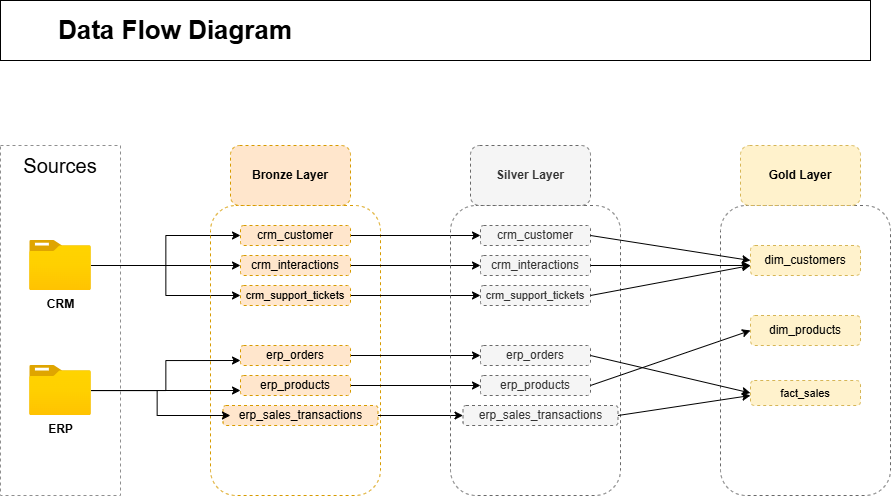

The diagram above was exported from draw.io. Its source (the exported page's mxGraphModel, read from the mxfile embedded in the PNG):
<mxGraphModel dx="925" dy="612" grid="1" gridSize="10" guides="1" tooltips="1" connect="1" arrows="1" fold="1" page="1" pageScale="1" pageWidth="1654" pageHeight="1169" background="#FFFFFF" math="0" shadow="0">
  <root>
    <mxCell id="0" />
    <mxCell id="1" parent="0" />
    <mxCell id="AtEdCHmp500eL1XQOhnC-1" value="" style="rounded=0;whiteSpace=wrap;html=1;dashed=1;fillColor=none;strokeColor=#8F8F8F;fontColor=#333333;movable=1;resizable=1;rotatable=1;deletable=1;editable=1;locked=0;connectable=1;" parent="1" vertex="1">
      <mxGeometry x="130" y="250" width="120" height="350" as="geometry" />
    </mxCell>
    <mxCell id="AtEdCHmp500eL1XQOhnC-7" value="Sources" style="rounded=0;whiteSpace=wrap;html=1;strokeColor=none;fillColor=none;fontSize=20;movable=1;resizable=1;rotatable=1;deletable=1;editable=1;locked=0;connectable=1;" parent="1" vertex="1">
      <mxGeometry x="130" y="240" width="120" height="60" as="geometry" />
    </mxCell>
    <mxCell id="xHdK8ead96G7zD5tKDm4-4" style="edgeStyle=orthogonalEdgeStyle;rounded=0;orthogonalLoop=1;jettySize=auto;html=1;entryX=0;entryY=0.5;entryDx=0;entryDy=0;" parent="1" source="AtEdCHmp500eL1XQOhnC-8" target="AtEdCHmp500eL1XQOhnC-13" edge="1">
      <mxGeometry relative="1" as="geometry" />
    </mxCell>
    <mxCell id="xHdK8ead96G7zD5tKDm4-5" style="edgeStyle=orthogonalEdgeStyle;rounded=0;orthogonalLoop=1;jettySize=auto;html=1;entryX=0;entryY=0.5;entryDx=0;entryDy=0;" parent="1" source="AtEdCHmp500eL1XQOhnC-8" target="AtEdCHmp500eL1XQOhnC-14" edge="1">
      <mxGeometry relative="1" as="geometry" />
    </mxCell>
    <mxCell id="xHdK8ead96G7zD5tKDm4-6" style="edgeStyle=orthogonalEdgeStyle;rounded=0;orthogonalLoop=1;jettySize=auto;html=1;entryX=0;entryY=0.5;entryDx=0;entryDy=0;" parent="1" source="AtEdCHmp500eL1XQOhnC-8" target="AtEdCHmp500eL1XQOhnC-15" edge="1">
      <mxGeometry relative="1" as="geometry" />
    </mxCell>
    <mxCell id="AtEdCHmp500eL1XQOhnC-8" value="CRM" style="image;aspect=fixed;html=1;points=[];align=center;fontSize=12;image=img/lib/azure2/general/Folder_Blank.svg;fontStyle=1;movable=1;resizable=1;rotatable=1;deletable=1;editable=1;locked=0;connectable=1;" parent="1" vertex="1">
      <mxGeometry x="159.19" y="345" width="61.61" height="50" as="geometry" />
    </mxCell>
    <mxCell id="xHdK8ead96G7zD5tKDm4-7" style="edgeStyle=orthogonalEdgeStyle;rounded=0;orthogonalLoop=1;jettySize=auto;html=1;entryX=0;entryY=0.75;entryDx=0;entryDy=0;" parent="1" source="AtEdCHmp500eL1XQOhnC-9" target="AtEdCHmp500eL1XQOhnC-20" edge="1">
      <mxGeometry relative="1" as="geometry" />
    </mxCell>
    <mxCell id="xHdK8ead96G7zD5tKDm4-8" style="edgeStyle=orthogonalEdgeStyle;rounded=0;orthogonalLoop=1;jettySize=auto;html=1;entryX=0;entryY=0.75;entryDx=0;entryDy=0;" parent="1" source="AtEdCHmp500eL1XQOhnC-9" target="AtEdCHmp500eL1XQOhnC-21" edge="1">
      <mxGeometry relative="1" as="geometry" />
    </mxCell>
    <mxCell id="AtEdCHmp500eL1XQOhnC-9" value="ERP" style="image;aspect=fixed;html=1;points=[];align=center;fontSize=12;image=img/lib/azure2/general/Folder_Blank.svg;fontStyle=1;movable=1;resizable=1;rotatable=1;deletable=1;editable=1;locked=0;connectable=1;" parent="1" vertex="1">
      <mxGeometry x="159.19" y="470" width="61.61" height="50" as="geometry" />
    </mxCell>
    <mxCell id="AtEdCHmp500eL1XQOhnC-10" value="" style="rounded=1;whiteSpace=wrap;html=1;dashed=1;strokeColor=#d79b00;fillColor=none;movable=1;resizable=1;rotatable=1;deletable=1;editable=1;locked=0;connectable=1;" parent="1" vertex="1">
      <mxGeometry x="340" y="310" width="170" height="290" as="geometry" />
    </mxCell>
    <mxCell id="AtEdCHmp500eL1XQOhnC-11" value="Bronze Layer" style="rounded=1;whiteSpace=wrap;html=1;fillColor=#ffe6cc;strokeColor=#d79b00;dashed=1;fontStyle=1" parent="1" vertex="1">
      <mxGeometry x="360" y="250" width="120" height="60" as="geometry" />
    </mxCell>
    <mxCell id="xHdK8ead96G7zD5tKDm4-21" style="edgeStyle=orthogonalEdgeStyle;rounded=0;orthogonalLoop=1;jettySize=auto;html=1;entryX=0;entryY=0.5;entryDx=0;entryDy=0;" parent="1" source="AtEdCHmp500eL1XQOhnC-13" target="xHdK8ead96G7zD5tKDm4-14" edge="1">
      <mxGeometry relative="1" as="geometry" />
    </mxCell>
    <mxCell id="AtEdCHmp500eL1XQOhnC-13" value="&lt;span style=&quot;font-weight: 400;&quot;&gt;crm_customer&lt;/span&gt;" style="rounded=1;whiteSpace=wrap;html=1;fillColor=#ffe6cc;strokeColor=#d79b00;dashed=1;fontStyle=1" parent="1" vertex="1">
      <mxGeometry x="370" y="330" width="110" height="20" as="geometry" />
    </mxCell>
    <mxCell id="xHdK8ead96G7zD5tKDm4-22" style="edgeStyle=orthogonalEdgeStyle;rounded=0;orthogonalLoop=1;jettySize=auto;html=1;entryX=0;entryY=0.5;entryDx=0;entryDy=0;" parent="1" source="AtEdCHmp500eL1XQOhnC-14" target="xHdK8ead96G7zD5tKDm4-15" edge="1">
      <mxGeometry relative="1" as="geometry" />
    </mxCell>
    <mxCell id="AtEdCHmp500eL1XQOhnC-14" value="&lt;span style=&quot;font-weight: 400;&quot;&gt;crm_interactions&lt;/span&gt;" style="rounded=1;whiteSpace=wrap;html=1;fillColor=#ffe6cc;strokeColor=#d79b00;dashed=1;fontStyle=1" parent="1" vertex="1">
      <mxGeometry x="370" y="360" width="110" height="20" as="geometry" />
    </mxCell>
    <mxCell id="xHdK8ead96G7zD5tKDm4-24" style="edgeStyle=orthogonalEdgeStyle;rounded=0;orthogonalLoop=1;jettySize=auto;html=1;entryX=0;entryY=0.5;entryDx=0;entryDy=0;" parent="1" source="AtEdCHmp500eL1XQOhnC-15" target="xHdK8ead96G7zD5tKDm4-16" edge="1">
      <mxGeometry relative="1" as="geometry" />
    </mxCell>
    <mxCell id="AtEdCHmp500eL1XQOhnC-15" value="crm_support_tickets" style="rounded=1;whiteSpace=wrap;html=1;fillColor=#ffe6cc;strokeColor=#d79b00;dashed=1;fontStyle=0;fontSize=11;" parent="1" vertex="1">
      <mxGeometry x="370" y="390" width="110" height="20" as="geometry" />
    </mxCell>
    <mxCell id="xHdK8ead96G7zD5tKDm4-26" style="edgeStyle=orthogonalEdgeStyle;rounded=0;orthogonalLoop=1;jettySize=auto;html=1;entryX=0;entryY=0.5;entryDx=0;entryDy=0;" parent="1" source="AtEdCHmp500eL1XQOhnC-20" target="xHdK8ead96G7zD5tKDm4-17" edge="1">
      <mxGeometry relative="1" as="geometry" />
    </mxCell>
    <mxCell id="AtEdCHmp500eL1XQOhnC-20" value="erp_orders" style="rounded=1;whiteSpace=wrap;html=1;fillColor=#ffe6cc;strokeColor=#d79b00;dashed=1;fontStyle=0" parent="1" vertex="1">
      <mxGeometry x="370" y="450" width="110" height="20" as="geometry" />
    </mxCell>
    <mxCell id="xHdK8ead96G7zD5tKDm4-27" style="edgeStyle=orthogonalEdgeStyle;rounded=0;orthogonalLoop=1;jettySize=auto;html=1;entryX=0;entryY=0.5;entryDx=0;entryDy=0;" parent="1" source="AtEdCHmp500eL1XQOhnC-21" target="xHdK8ead96G7zD5tKDm4-18" edge="1">
      <mxGeometry relative="1" as="geometry" />
    </mxCell>
    <mxCell id="AtEdCHmp500eL1XQOhnC-21" value="erp_products" style="rounded=1;whiteSpace=wrap;html=1;fillColor=#ffe6cc;strokeColor=#d79b00;dashed=1;fontStyle=0" parent="1" vertex="1">
      <mxGeometry x="370" y="480" width="110" height="20" as="geometry" />
    </mxCell>
    <mxCell id="xHdK8ead96G7zD5tKDm4-28" style="edgeStyle=orthogonalEdgeStyle;rounded=0;orthogonalLoop=1;jettySize=auto;html=1;entryX=0;entryY=0.5;entryDx=0;entryDy=0;" parent="1" source="AtEdCHmp500eL1XQOhnC-22" target="xHdK8ead96G7zD5tKDm4-19" edge="1">
      <mxGeometry relative="1" as="geometry" />
    </mxCell>
    <mxCell id="AtEdCHmp500eL1XQOhnC-22" value="erp_sales_transactions" style="rounded=1;whiteSpace=wrap;html=1;fillColor=#ffe6cc;strokeColor=#d79b00;dashed=1;fontStyle=0" parent="1" vertex="1">
      <mxGeometry x="352.5" y="510" width="155" height="20" as="geometry" />
    </mxCell>
    <mxCell id="xHdK8ead96G7zD5tKDm4-3" style="edgeStyle=orthogonalEdgeStyle;rounded=0;orthogonalLoop=1;jettySize=auto;html=1;exitX=0.5;exitY=1;exitDx=0;exitDy=0;" parent="1" source="AtEdCHmp500eL1XQOhnC-14" target="AtEdCHmp500eL1XQOhnC-14" edge="1">
      <mxGeometry relative="1" as="geometry" />
    </mxCell>
    <mxCell id="xHdK8ead96G7zD5tKDm4-9" style="edgeStyle=orthogonalEdgeStyle;rounded=0;orthogonalLoop=1;jettySize=auto;html=1;entryX=0.048;entryY=0.5;entryDx=0;entryDy=0;entryPerimeter=0;" parent="1" source="AtEdCHmp500eL1XQOhnC-9" target="AtEdCHmp500eL1XQOhnC-22" edge="1">
      <mxGeometry relative="1" as="geometry" />
    </mxCell>
    <mxCell id="xHdK8ead96G7zD5tKDm4-11" value="Data Flow Diagram" style="text;html=1;whiteSpace=wrap;strokeColor=none;fillColor=none;align=center;verticalAlign=middle;rounded=0;fontStyle=1;fontSize=26;" parent="1" vertex="1">
      <mxGeometry x="170" y="120" width="270" height="30" as="geometry" />
    </mxCell>
    <mxCell id="xHdK8ead96G7zD5tKDm4-12" value="" style="rounded=1;whiteSpace=wrap;html=1;dashed=1;strokeColor=#696969;fillColor=none;movable=1;resizable=1;rotatable=1;deletable=1;editable=1;locked=0;connectable=1;fontColor=#333333;" parent="1" vertex="1">
      <mxGeometry x="580" y="310" width="170" height="290" as="geometry" />
    </mxCell>
    <mxCell id="xHdK8ead96G7zD5tKDm4-13" value="Silver Layer" style="rounded=1;whiteSpace=wrap;html=1;fillColor=#f5f5f5;strokeColor=#696969;dashed=1;fontStyle=1;fontColor=#333333;" parent="1" vertex="1">
      <mxGeometry x="600" y="250" width="120" height="60" as="geometry" />
    </mxCell>
    <mxCell id="xHdK8ead96G7zD5tKDm4-14" value="&lt;span style=&quot;font-weight: 400;&quot;&gt;crm_customer&lt;/span&gt;" style="rounded=1;whiteSpace=wrap;html=1;fillColor=#f5f5f5;strokeColor=#696969;dashed=1;fontStyle=1;fontColor=#333333;" parent="1" vertex="1">
      <mxGeometry x="610" y="330" width="110" height="20" as="geometry" />
    </mxCell>
    <mxCell id="xHdK8ead96G7zD5tKDm4-15" value="&lt;span style=&quot;font-weight: 400;&quot;&gt;crm_interactions&lt;/span&gt;" style="rounded=1;whiteSpace=wrap;html=1;fillColor=#f5f5f5;strokeColor=#696969;dashed=1;fontStyle=1;fontColor=#333333;" parent="1" vertex="1">
      <mxGeometry x="610" y="360" width="110" height="20" as="geometry" />
    </mxCell>
    <mxCell id="xHdK8ead96G7zD5tKDm4-16" value="crm_support_tickets" style="rounded=1;whiteSpace=wrap;html=1;fillColor=#f5f5f5;strokeColor=#696969;dashed=1;fontStyle=0;fontSize=11;fontColor=#333333;" parent="1" vertex="1">
      <mxGeometry x="610" y="390" width="110" height="20" as="geometry" />
    </mxCell>
    <mxCell id="xHdK8ead96G7zD5tKDm4-17" value="erp_orders" style="rounded=1;whiteSpace=wrap;html=1;fillColor=#f5f5f5;strokeColor=#696969;dashed=1;fontStyle=0;fontColor=#333333;" parent="1" vertex="1">
      <mxGeometry x="610" y="450" width="110" height="20" as="geometry" />
    </mxCell>
    <mxCell id="xHdK8ead96G7zD5tKDm4-18" value="erp_products" style="rounded=1;whiteSpace=wrap;html=1;fillColor=#f5f5f5;strokeColor=#696969;dashed=1;fontStyle=0;fontColor=#333333;" parent="1" vertex="1">
      <mxGeometry x="610" y="480" width="110" height="20" as="geometry" />
    </mxCell>
    <mxCell id="xHdK8ead96G7zD5tKDm4-19" value="erp_sales_transactions" style="rounded=1;whiteSpace=wrap;html=1;fillColor=#f5f5f5;strokeColor=#696969;dashed=1;fontStyle=0;fontColor=#333333;" parent="1" vertex="1">
      <mxGeometry x="592.5" y="510" width="155" height="20" as="geometry" />
    </mxCell>
    <mxCell id="xHdK8ead96G7zD5tKDm4-20" style="edgeStyle=orthogonalEdgeStyle;rounded=0;orthogonalLoop=1;jettySize=auto;html=1;exitX=0.5;exitY=1;exitDx=0;exitDy=0;fillColor=#f5f5f5;strokeColor=#696969;" parent="1" source="xHdK8ead96G7zD5tKDm4-15" target="xHdK8ead96G7zD5tKDm4-15" edge="1">
      <mxGeometry relative="1" as="geometry" />
    </mxCell>
    <mxCell id="zSdXRYe51hsjAy_2T1sO-1" value="" style="rounded=1;whiteSpace=wrap;html=1;dashed=1;strokeColor=#696969;fillColor=none;movable=1;resizable=1;rotatable=1;deletable=1;editable=1;locked=0;connectable=1;fontColor=#333333;" parent="1" vertex="1">
      <mxGeometry x="850" y="310" width="170" height="290" as="geometry" />
    </mxCell>
    <mxCell id="zSdXRYe51hsjAy_2T1sO-2" value="Gold Layer" style="rounded=1;whiteSpace=wrap;html=1;fillColor=#fff2cc;strokeColor=#d6b656;dashed=1;fontStyle=1;" parent="1" vertex="1">
      <mxGeometry x="870" y="250" width="120" height="60" as="geometry" />
    </mxCell>
    <mxCell id="zSdXRYe51hsjAy_2T1sO-3" value="dim_customers" style="rounded=1;whiteSpace=wrap;html=1;fillColor=#fff2cc;strokeColor=#d6b656;dashed=1;fontStyle=0;" parent="1" vertex="1">
      <mxGeometry x="880" y="350" width="110" height="30" as="geometry" />
    </mxCell>
    <mxCell id="zSdXRYe51hsjAy_2T1sO-4" value="dim_products" style="rounded=1;whiteSpace=wrap;html=1;fillColor=#fff2cc;strokeColor=#d6b656;dashed=1;fontStyle=0;" parent="1" vertex="1">
      <mxGeometry x="880" y="420" width="110" height="30" as="geometry" />
    </mxCell>
    <mxCell id="zSdXRYe51hsjAy_2T1sO-5" value="fact_sales" style="rounded=1;whiteSpace=wrap;html=1;fillColor=#fff2cc;strokeColor=#d6b656;dashed=1;fontStyle=0;fontSize=11;" parent="1" vertex="1">
      <mxGeometry x="880" y="485" width="110" height="25" as="geometry" />
    </mxCell>
    <mxCell id="zSdXRYe51hsjAy_2T1sO-9" style="edgeStyle=orthogonalEdgeStyle;rounded=0;orthogonalLoop=1;jettySize=auto;html=1;exitX=0.5;exitY=1;exitDx=0;exitDy=0;fillColor=#f5f5f5;strokeColor=#696969;" parent="1" source="zSdXRYe51hsjAy_2T1sO-4" target="zSdXRYe51hsjAy_2T1sO-4" edge="1">
      <mxGeometry relative="1" as="geometry" />
    </mxCell>
    <mxCell id="zSdXRYe51hsjAy_2T1sO-14" value="" style="endArrow=classic;html=1;rounded=0;exitX=1;exitY=0.5;exitDx=0;exitDy=0;entryX=0;entryY=0.5;entryDx=0;entryDy=0;" parent="1" source="xHdK8ead96G7zD5tKDm4-14" target="zSdXRYe51hsjAy_2T1sO-3" edge="1">
      <mxGeometry width="50" height="50" relative="1" as="geometry">
        <mxPoint x="760" y="470" as="sourcePoint" />
        <mxPoint x="810" y="420" as="targetPoint" />
      </mxGeometry>
    </mxCell>
    <mxCell id="zSdXRYe51hsjAy_2T1sO-15" value="" style="endArrow=classic;html=1;rounded=0;exitX=1;exitY=0.5;exitDx=0;exitDy=0;" parent="1" source="xHdK8ead96G7zD5tKDm4-15" edge="1">
      <mxGeometry width="50" height="50" relative="1" as="geometry">
        <mxPoint x="730" y="350" as="sourcePoint" />
        <mxPoint x="880" y="370" as="targetPoint" />
      </mxGeometry>
    </mxCell>
    <mxCell id="zSdXRYe51hsjAy_2T1sO-16" value="" style="endArrow=classic;html=1;rounded=0;exitX=1;exitY=0.5;exitDx=0;exitDy=0;" parent="1" source="xHdK8ead96G7zD5tKDm4-16" edge="1">
      <mxGeometry width="50" height="50" relative="1" as="geometry">
        <mxPoint x="760" y="470" as="sourcePoint" />
        <mxPoint x="880" y="370" as="targetPoint" />
      </mxGeometry>
    </mxCell>
    <mxCell id="zSdXRYe51hsjAy_2T1sO-17" value="" style="endArrow=classic;html=1;rounded=0;exitX=1;exitY=0.5;exitDx=0;exitDy=0;entryX=0;entryY=0.5;entryDx=0;entryDy=0;" parent="1" source="xHdK8ead96G7zD5tKDm4-18" target="zSdXRYe51hsjAy_2T1sO-4" edge="1">
      <mxGeometry width="50" height="50" relative="1" as="geometry">
        <mxPoint x="760" y="470" as="sourcePoint" />
        <mxPoint x="810" y="420" as="targetPoint" />
      </mxGeometry>
    </mxCell>
    <mxCell id="zSdXRYe51hsjAy_2T1sO-18" value="" style="endArrow=classic;html=1;rounded=0;exitX=1;exitY=0.5;exitDx=0;exitDy=0;entryX=0;entryY=0.5;entryDx=0;entryDy=0;" parent="1" source="xHdK8ead96G7zD5tKDm4-17" target="zSdXRYe51hsjAy_2T1sO-5" edge="1">
      <mxGeometry width="50" height="50" relative="1" as="geometry">
        <mxPoint x="760" y="470" as="sourcePoint" />
        <mxPoint x="810" y="420" as="targetPoint" />
      </mxGeometry>
    </mxCell>
    <mxCell id="zSdXRYe51hsjAy_2T1sO-19" value="" style="endArrow=classic;html=1;rounded=0;exitX=1;exitY=0.5;exitDx=0;exitDy=0;" parent="1" source="xHdK8ead96G7zD5tKDm4-19" edge="1">
      <mxGeometry width="50" height="50" relative="1" as="geometry">
        <mxPoint x="760" y="470" as="sourcePoint" />
        <mxPoint x="880" y="500" as="targetPoint" />
      </mxGeometry>
    </mxCell>
    <mxCell id="irH6VYYMTQ7dmIdvbC4k-1" value="" style="rounded=0;whiteSpace=wrap;html=1;fillColor=none;" vertex="1" parent="1">
      <mxGeometry x="130" y="105" width="870" height="60" as="geometry" />
    </mxCell>
  </root>
</mxGraphModel>